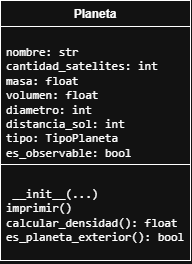

The diagram above was exported from draw.io. Its source (the exported page's mxGraphModel, read from the mxfile embedded in the PNG):
<mxGraphModel dx="734" dy="473" grid="1" gridSize="10" guides="1" tooltips="1" connect="1" arrows="1" fold="1" page="1" pageScale="1" pageWidth="827" pageHeight="1169" math="0" shadow="0">
  <root>
    <mxCell id="0" />
    <mxCell id="1" parent="0" />
    <mxCell id="P77EiN92i9F0iqPlotVh-5" parent="1" style="swimlane;fontStyle=1;align=center;verticalAlign=top;childLayout=stackLayout;horizontal=1;startSize=26;horizontalStack=0;resizeParent=1;resizeParentMax=0;resizeLast=0;collapsible=1;marginBottom=0;whiteSpace=wrap;html=1;" value="Planeta" vertex="1">
      <mxGeometry height="260" width="190" x="300" y="200" as="geometry" />
    </mxCell>
    <mxCell id="P77EiN92i9F0iqPlotVh-6" parent="P77EiN92i9F0iqPlotVh-5" style="text;strokeColor=none;fillColor=none;align=left;verticalAlign=top;spacingLeft=4;spacingRight=4;overflow=hidden;rotatable=0;points=[[0,0.5],[1,0.5]];portConstraint=eastwest;whiteSpace=wrap;html=1;" value="&lt;pre dir=&quot;ltr&quot;&gt;&lt;code&gt;nombre: str                                           &lt;br&gt;cantidad_satelites: int                               &lt;br&gt;masa: float                                           &lt;br&gt;volumen: float                                        &lt;br&gt;diametro: int                                         &lt;br&gt;distancia_sol: int                                    &lt;br&gt;tipo: TipoPlaneta                                     &lt;br&gt;es_observable: bool&lt;/code&gt;&lt;/pre&gt;" vertex="1">
      <mxGeometry height="134" width="190" y="26" as="geometry" />
    </mxCell>
    <mxCell id="P77EiN92i9F0iqPlotVh-7" parent="P77EiN92i9F0iqPlotVh-5" style="line;strokeWidth=1;fillColor=none;align=left;verticalAlign=middle;spacingTop=-1;spacingLeft=3;spacingRight=3;rotatable=0;labelPosition=right;points=[];portConstraint=eastwest;strokeColor=inherit;" value="" vertex="1">
      <mxGeometry height="8" width="190" y="160" as="geometry" />
    </mxCell>
    <mxCell id="P77EiN92i9F0iqPlotVh-8" parent="P77EiN92i9F0iqPlotVh-5" style="text;strokeColor=none;fillColor=none;align=left;verticalAlign=top;spacingLeft=4;spacingRight=4;overflow=hidden;rotatable=0;points=[[0,0.5],[1,0.5]];portConstraint=eastwest;whiteSpace=wrap;html=1;" value="&lt;pre dir=&quot;ltr&quot;&gt;&lt;code&gt; __init__(...)                                         &lt;br&gt;imprimir()                                            &lt;br&gt;calcular_densidad(): float                            &lt;br&gt;es_planeta_exterior(): bool &lt;/code&gt;&lt;/pre&gt;" vertex="1">
      <mxGeometry height="92" width="190" y="168" as="geometry" />
    </mxCell>
  </root>
</mxGraphModel>